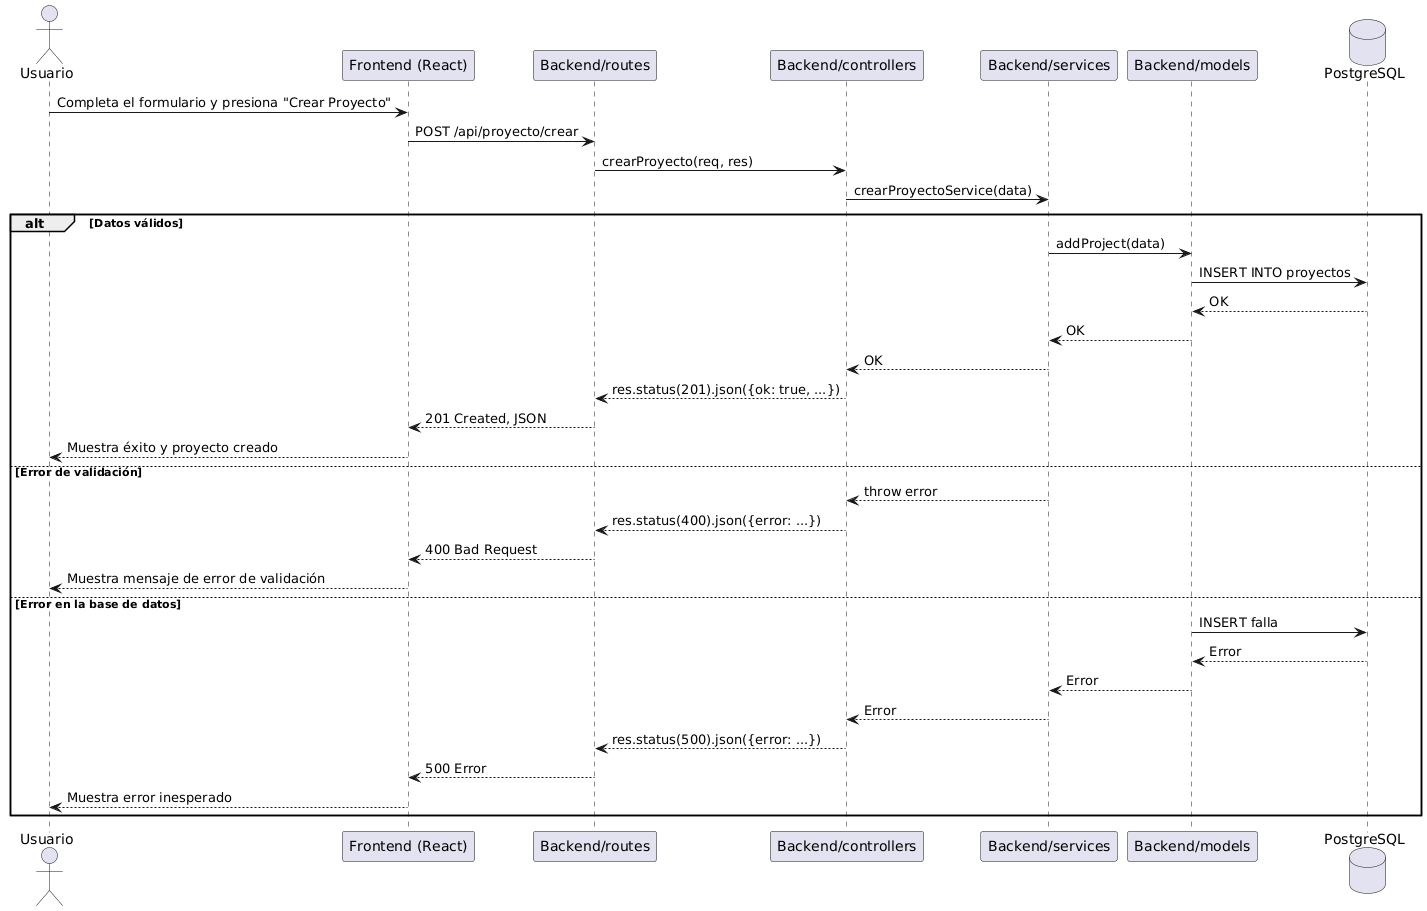

The diagram above was rendered by PlantUML. Its source (embedded in the PNG):
@startuml
actor Usuario
participant "Frontend (React)" as Frontend
participant "Backend/routes" as proyectosRoute
participant "Backend/controllers" as proyectosController
participant "Backend/services" as proyectosService
participant "Backend/models" as proyectosModel
database PostgreSQL

Usuario -> Frontend: Completa el formulario y presiona "Crear Proyecto"
Frontend -> proyectosRoute: POST /api/proyecto/crear
proyectosRoute -> proyectosController: crearProyecto(req, res)
proyectosController -> proyectosService: crearProyectoService(data)
alt Datos válidos
    proyectosService -> proyectosModel: addProject(data)
    proyectosModel -> PostgreSQL: INSERT INTO proyectos
    PostgreSQL --> proyectosModel: OK
    proyectosModel --> proyectosService: OK
    proyectosService --> proyectosController: OK
    proyectosController --> proyectosRoute: res.status(201).json({ok: true, ...})
    proyectosRoute --> Frontend: 201 Created, JSON
    Frontend --> Usuario: Muestra éxito y proyecto creado
else Error de validación
    proyectosService --> proyectosController: throw error
    proyectosController --> proyectosRoute: res.status(400).json({error: ...})
    proyectosRoute --> Frontend: 400 Bad Request
    Frontend --> Usuario: Muestra mensaje de error de validación
else Error en la base de datos
    proyectosModel -> PostgreSQL: INSERT falla
    PostgreSQL --> proyectosModel: Error
    proyectosModel --> proyectosService: Error
    proyectosService --> proyectosController: Error
    proyectosController --> proyectosRoute: res.status(500).json({error: ...})
    proyectosRoute --> Frontend: 500 Error
    Frontend --> Usuario: Muestra error inesperado
end
@enduml